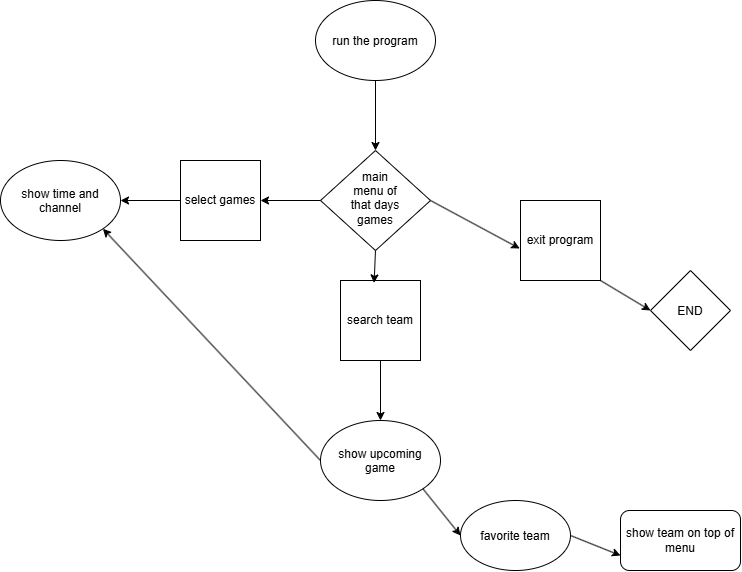

The diagram above was exported from draw.io. Its source (the exported page's mxGraphModel, read from the mxfile embedded in the PNG):
<mxGraphModel dx="1022" dy="626" grid="1" gridSize="10" guides="1" tooltips="1" connect="1" arrows="1" fold="1" page="1" pageScale="1" pageWidth="850" pageHeight="1100" math="0" shadow="0">
  <root>
    <mxCell id="0" />
    <mxCell id="1" parent="0" />
    <mxCell id="zOJvEKaMd7syN7ap6a7M-1" parent="1" style="ellipse;whiteSpace=wrap;html=1;shapeInside=1;" value="run the program" vertex="1">
      <mxGeometry height="80" width="120" x="345" y="50" as="geometry" />
    </mxCell>
    <mxCell id="zOJvEKaMd7syN7ap6a7M-4" parent="1" style="rhombus;whiteSpace=wrap;html=1;shapeInside=1;" value="main menu of that days games" vertex="1">
      <mxGeometry height="100" width="110" x="350" y="200" as="geometry" />
    </mxCell>
    <mxCell id="zOJvEKaMd7syN7ap6a7M-5" parent="1" style="whiteSpace=wrap;html=1;aspect=fixed;" value="exit program" vertex="1">
      <mxGeometry height="80" width="80" x="550" y="250" as="geometry" />
    </mxCell>
    <mxCell id="zOJvEKaMd7syN7ap6a7M-6" parent="1" style="whiteSpace=wrap;html=1;aspect=fixed;" value="search team" vertex="1">
      <mxGeometry height="80" width="80" x="370" y="330" as="geometry" />
    </mxCell>
    <mxCell id="zOJvEKaMd7syN7ap6a7M-7" parent="1" style="whiteSpace=wrap;html=1;aspect=fixed;" value="select games" vertex="1">
      <mxGeometry height="80" width="80" x="210" y="210" as="geometry" />
    </mxCell>
    <mxCell id="zOJvEKaMd7syN7ap6a7M-8" parent="1" style="ellipse;whiteSpace=wrap;html=1;shapeInside=1;" value="show time and channel" vertex="1">
      <mxGeometry height="80" width="120" x="30" y="210" as="geometry" />
    </mxCell>
    <mxCell id="zOJvEKaMd7syN7ap6a7M-9" parent="1" style="ellipse;whiteSpace=wrap;html=1;shapeInside=1;" value="show upcoming game" vertex="1">
      <mxGeometry height="80" width="120" x="350" y="470" as="geometry" />
    </mxCell>
    <mxCell id="zOJvEKaMd7syN7ap6a7M-12" edge="1" parent="1" source="zOJvEKaMd7syN7ap6a7M-1" style="endArrow=classic;html=1;rounded=0;defaultLabelBackgroundColor=page;exitX=0.5;exitY=1;exitDx=0;exitDy=0;entryX=0.5;entryY=0;entryDx=0;entryDy=0;" target="zOJvEKaMd7syN7ap6a7M-4" value="">
      <mxGeometry height="50" relative="1" width="50" as="geometry">
        <mxPoint x="400" y="350" as="sourcePoint" />
        <mxPoint x="450" y="300" as="targetPoint" />
      </mxGeometry>
    </mxCell>
    <mxCell id="zOJvEKaMd7syN7ap6a7M-13" edge="1" parent="1" source="zOJvEKaMd7syN7ap6a7M-4" style="endArrow=classic;html=1;rounded=0;defaultLabelBackgroundColor=page;exitX=1;exitY=0.5;exitDx=0;exitDy=0;entryX=-0.01;entryY=0.6;entryDx=0;entryDy=0;entryPerimeter=0;" target="zOJvEKaMd7syN7ap6a7M-5" value="">
      <mxGeometry height="50" relative="1" width="50" as="geometry">
        <mxPoint x="400" y="350" as="sourcePoint" />
        <mxPoint x="450" y="300" as="targetPoint" />
      </mxGeometry>
    </mxCell>
    <mxCell id="zOJvEKaMd7syN7ap6a7M-15" edge="1" parent="1" source="zOJvEKaMd7syN7ap6a7M-4" style="endArrow=classic;html=1;rounded=0;defaultLabelBackgroundColor=page;exitX=0;exitY=0.5;exitDx=0;exitDy=0;entryX=1;entryY=0.5;entryDx=0;entryDy=0;" target="zOJvEKaMd7syN7ap6a7M-7" value="">
      <mxGeometry height="50" relative="1" width="50" as="geometry">
        <mxPoint x="400" y="350" as="sourcePoint" />
        <mxPoint x="450" y="300" as="targetPoint" />
      </mxGeometry>
    </mxCell>
    <mxCell id="zOJvEKaMd7syN7ap6a7M-16" edge="1" parent="1" source="zOJvEKaMd7syN7ap6a7M-4" style="endArrow=classic;html=1;rounded=0;defaultLabelBackgroundColor=page;exitX=0.5;exitY=1;exitDx=0;exitDy=0;entryX=0.42;entryY=0.03;entryDx=0;entryDy=0;entryPerimeter=0;" target="zOJvEKaMd7syN7ap6a7M-6" value="">
      <mxGeometry height="50" relative="1" width="50" as="geometry">
        <mxPoint x="400" y="350" as="sourcePoint" />
        <mxPoint x="450" y="300" as="targetPoint" />
      </mxGeometry>
    </mxCell>
    <mxCell id="zOJvEKaMd7syN7ap6a7M-17" edge="1" parent="1" source="zOJvEKaMd7syN7ap6a7M-7" style="endArrow=classic;html=1;rounded=0;defaultLabelBackgroundColor=page;exitX=0;exitY=0.5;exitDx=0;exitDy=0;entryX=1;entryY=0.5;entryDx=0;entryDy=0;" target="zOJvEKaMd7syN7ap6a7M-8" value="">
      <mxGeometry height="50" relative="1" width="50" as="geometry">
        <mxPoint x="400" y="350" as="sourcePoint" />
        <mxPoint x="450" y="300" as="targetPoint" />
      </mxGeometry>
    </mxCell>
    <mxCell id="zOJvEKaMd7syN7ap6a7M-18" edge="1" parent="1" source="zOJvEKaMd7syN7ap6a7M-6" style="endArrow=classic;html=1;rounded=0;defaultLabelBackgroundColor=page;exitX=0.5;exitY=1;exitDx=0;exitDy=0;entryX=0.5;entryY=0;entryDx=0;entryDy=0;" target="zOJvEKaMd7syN7ap6a7M-9" value="">
      <mxGeometry height="50" relative="1" width="50" as="geometry">
        <mxPoint x="400" y="350" as="sourcePoint" />
        <mxPoint x="450" y="300" as="targetPoint" />
      </mxGeometry>
    </mxCell>
    <mxCell id="zOJvEKaMd7syN7ap6a7M-19" edge="1" parent="1" source="zOJvEKaMd7syN7ap6a7M-9" style="endArrow=classic;html=1;rounded=0;defaultLabelBackgroundColor=page;exitX=0;exitY=0.5;exitDx=0;exitDy=0;entryX=1;entryY=1;entryDx=0;entryDy=0;" target="zOJvEKaMd7syN7ap6a7M-8" value="">
      <mxGeometry height="50" relative="1" width="50" as="geometry">
        <mxPoint x="400" y="350" as="sourcePoint" />
        <mxPoint x="450" y="300" as="targetPoint" />
      </mxGeometry>
    </mxCell>
    <mxCell id="zOJvEKaMd7syN7ap6a7M-20" parent="1" style="ellipse;whiteSpace=wrap;html=1;shapeInside=1;" value="favorite team" vertex="1">
      <mxGeometry height="70" width="110" x="490" y="550" as="geometry" />
    </mxCell>
    <mxCell id="zOJvEKaMd7syN7ap6a7M-21" edge="1" parent="1" source="zOJvEKaMd7syN7ap6a7M-9" style="endArrow=classic;html=1;rounded=0;defaultLabelBackgroundColor=page;exitX=1;exitY=1;exitDx=0;exitDy=0;entryX=0;entryY=0.5;entryDx=0;entryDy=0;" target="zOJvEKaMd7syN7ap6a7M-20" value="">
      <mxGeometry height="50" relative="1" width="50" as="geometry">
        <mxPoint x="400" y="350" as="sourcePoint" />
        <mxPoint x="450" y="300" as="targetPoint" />
      </mxGeometry>
    </mxCell>
    <mxCell id="zOJvEKaMd7syN7ap6a7M-22" parent="1" style="rhombus;whiteSpace=wrap;html=1;shapeInside=1;" value="END" vertex="1">
      <mxGeometry height="80" width="80" x="680" y="320" as="geometry" />
    </mxCell>
    <mxCell id="zOJvEKaMd7syN7ap6a7M-23" edge="1" parent="1" source="zOJvEKaMd7syN7ap6a7M-5" style="endArrow=classic;html=1;rounded=0;defaultLabelBackgroundColor=page;exitX=1;exitY=1;exitDx=0;exitDy=0;entryX=0;entryY=0.5;entryDx=0;entryDy=0;" target="zOJvEKaMd7syN7ap6a7M-22" value="">
      <mxGeometry height="50" relative="1" width="50" as="geometry">
        <mxPoint x="400" y="350" as="sourcePoint" />
        <mxPoint x="450" y="300" as="targetPoint" />
      </mxGeometry>
    </mxCell>
    <mxCell id="zOJvEKaMd7syN7ap6a7M-24" parent="1" style="rounded=1;whiteSpace=wrap;html=1;roundedPerimeter=1;" value="show team on top of menu" vertex="1">
      <mxGeometry height="60" width="120" x="650" y="560" as="geometry" />
    </mxCell>
    <mxCell id="zOJvEKaMd7syN7ap6a7M-25" edge="1" parent="1" source="zOJvEKaMd7syN7ap6a7M-20" style="endArrow=classic;html=1;rounded=0;defaultLabelBackgroundColor=page;exitX=1;exitY=0.5;exitDx=0;exitDy=0;entryX=0;entryY=0.75;entryDx=0;entryDy=0;" target="zOJvEKaMd7syN7ap6a7M-24" value="">
      <mxGeometry height="50" relative="1" width="50" as="geometry">
        <mxPoint x="400" y="340" as="sourcePoint" />
        <mxPoint x="450" y="290" as="targetPoint" />
      </mxGeometry>
    </mxCell>
  </root>
</mxGraphModel>